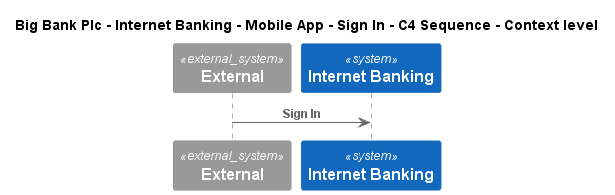

The diagram above was rendered by PlantUML. Its source (embedded in the PNG):
@startuml
!include ..\..\..\..\..\..\..\.c4s\C4_Sequence.puml
SHOW_FOOT_BOXES()

title Big Bank Plc - Internet Banking - Mobile App - Sign In - C4 Sequence - Context level

System_Ext(C4InterFlow.SoftwareSystems.ExternalSystem, "External", "")
System(BigBankPlc.SoftwareSystems.InternetBanking, "Internet Banking", "")

Rel(C4InterFlow.SoftwareSystems.ExternalSystem, BigBankPlc.SoftwareSystems.InternetBanking, "Sign In")


@enduml